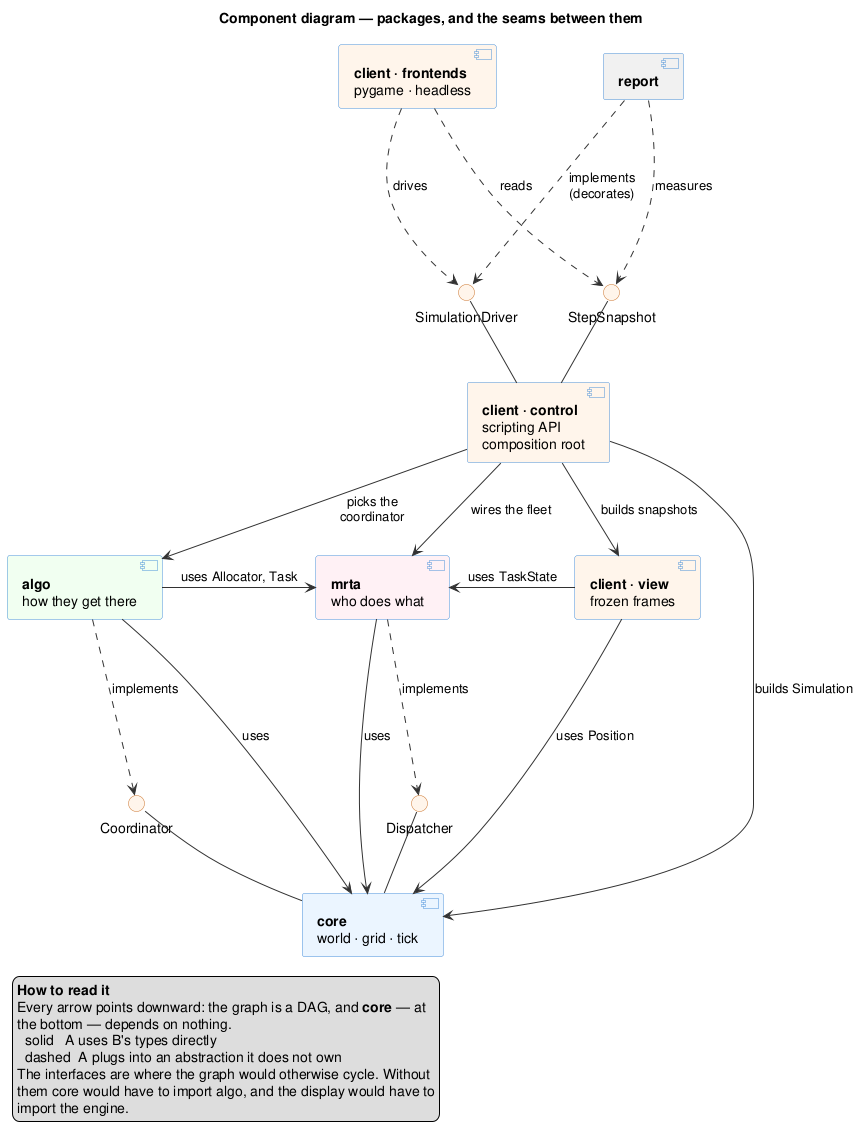

The diagram above was rendered by PlantUML. Its source (embedded in the PNG):
@startuml component_diagram

' =====================================================================
'  COMPONENT VIEW — the 30-second read of the architecture.
'
'  Derived from _model.iuml, which stays the reference: this diagram
'  adds nothing, it only drops everything that is not a package
'  boundary or a seam between two packages.
'
'  What it is FOR: showing that the dependency graph is a DAG, and that
'  the four abstractions (Coordinator, Dispatcher, SimulationDriver,
'  StepSnapshot) are what keep it one. Every arrow points DOWN, towards
'  something more abstract or more foundational — that is the whole
'  design in one picture.
'
'  What it deliberately does NOT show: classes, methods, multiplicities,
'  nor report/ — those live in the class diagram and in the report
'  diagram; repeating them here would make this a second, competing
'  rendering of the same thing.
'
'  LAYOUT: every edge carries an explicit direction and the components
'  are declared top-down in reading order. Without that, dot lays the
'  graph out by edge cost alone and the picture ends up contradicting
'  the legend that tells you to read it downward.
' =====================================================================

title Component diagram — packages, and the seams between them

skinparam componentStyle uml2
skinparam ArrowColor #333333
skinparam ComponentBorderColor #4A90D9
skinparam InterfaceBorderColor #C9722A
skinparam InterfaceBackgroundColor #FFF5EA
skinparam NoteBackgroundColor #FFFDE7
skinparam NoteBorderColor #C9B458

' ── Layer 1 — presentation, and the one observer ──────────────────
component "**client · frontends**\npygame · headless" as frontends #FFF5EA

' report/ is drawn small and grey on purpose: its internals belong to
' report_diagram.puml, not here. It appears at all because it is the
' SECOND implementer of SimulationDriver — and an interface with a
' single visible client always reads as gratuitous indirection.
component "**report**" as report #F0F0F0

' ── Layer 2 — the outward-facing seam ─────────────────────────────
interface "SimulationDriver" as IDriver
interface "StepSnapshot" as ISnap

' ── Layer 3 — the composition root ────────────────────────────────
component "**client · control**\nscripting API\ncomposition root" as control #FFF5EA

' ── Layer 4 — the interchangeable parts ───────────────────────────
component "**algo**\nhow they get there" as algo #F0FFF0
component "**mrta**\nwho does what" as mrta #FFF0F5
component "**client · view**\nfrozen frames" as view #FFF5EA

' ── Layer 5 — the engine seams, declared by core ──────────────────
interface "Coordinator" as ICoord
interface "Dispatcher" as IDisp

' ── Layer 6 — the foundation ──────────────────────────────────────
component "**core**\nworld · grid · tick" as core #EAF4FF

' =====================================================================
'  Relations. Solid = uses the types directly. Dashed = plugs into an
'  abstraction it does not own.
' =====================================================================

' Presentation drives the engine through the interface only.
frontends ..down.> IDriver : drives
frontends ..down.> ISnap   : reads

' The same interface, implemented rather than consumed: RunCollector
' wraps a driver and passes for one. This is what pays for the
' abstraction — a decorator must present the face of what it wraps.
' It reads the same frames a display does: measuring the run needs no
' more access than drawing it, which is why no arrow from report reaches
' past these two interfaces.
report ..down.> IDriver : "implements\n(decorates)"
report ..down.> ISnap   : measures

' control declares that seam and implements it.
IDriver -down- control
ISnap   -down- control

' The composition root is the only component naming a concrete class.
control -down-> algo : "picks the\ncoordinator"
control -down-> mrta : wires the fleet
control -down-> view : builds snapshots

' The two implementations plug into the seams core declares.
algo ..down.> ICoord : implements
mrta ..down.> IDisp  : implements

' Plain dependencies, no inversion: these simply use the types below.
' Labels are VERBS, never type names. An arrow here says who depends on
' whom; a bare "TaskState" sitting on the line reads as cargo instead,
' and the reader infers the supplier is at the tail — the exact
' opposite of what the arrow means.
algo -right-> mrta : "uses Allocator, Task"
view -left-> mrta  : uses TaskState
algo -down-> core  : uses
mrta -down-> core  : uses
view -down-> core  : uses Position

' core owns the two engine seams: it declares them and calls them,
' without ever knowing who implements them.
ICoord -down- core
IDisp  -down- core

' The long edge on the side is real: build() assembles the Simulation
' itself. It is drawn because "the composition root touches core" is
' exactly the point of a composition root.
control -down-> core : builds Simulation

' No notes: this diagram is the 30-second read, and the rationale it
' would carry is already in the class diagram and in AGENT.md.

legend bottom left
  **How to read it**
  Every arrow points downward: the graph is a DAG, and **core** — at
  the bottom — depends on nothing.
    solid   A uses B's types directly
    dashed  A plugs into an abstraction it does not own
  The interfaces are where the graph would otherwise cycle. Without
  them core would have to import algo, and the display would have to
  import the engine.
end legend

@enduml